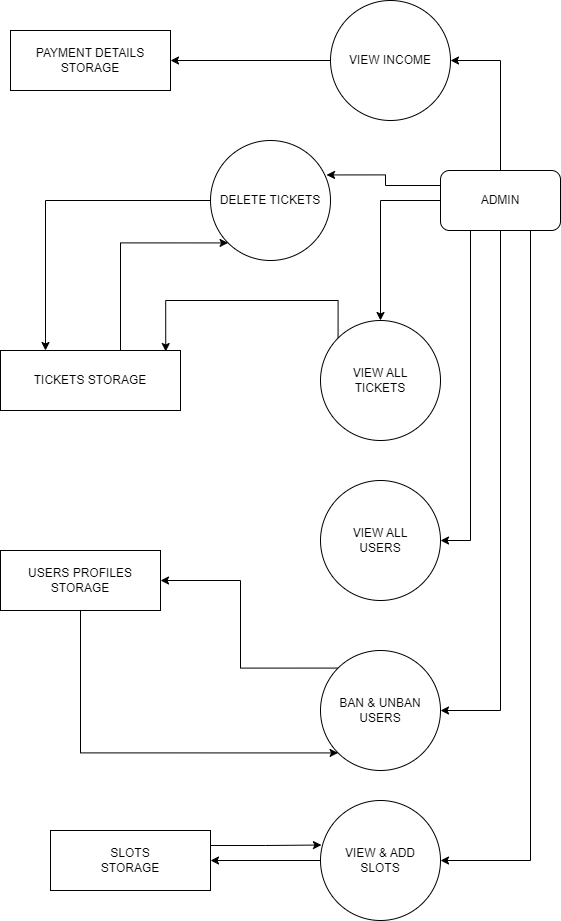

The diagram above was exported from draw.io. Its source (the exported page's mxGraphModel, read from the mxfile embedded in the PNG):
<mxGraphModel dx="959" dy="1077" grid="1" gridSize="10" guides="1" tooltips="1" connect="1" arrows="1" fold="1" page="1" pageScale="1" pageWidth="850" pageHeight="1100" math="0" shadow="0">
  <root>
    <mxCell id="0" />
    <mxCell id="1" parent="0" />
    <mxCell id="z1gjFloiTqq6CkgWENxw-108" style="edgeStyle=orthogonalEdgeStyle;rounded=0;orthogonalLoop=1;jettySize=auto;html=1;entryX=0.25;entryY=0;entryDx=0;entryDy=0;" edge="1" parent="1" source="z1gjFloiTqq6CkgWENxw-87" target="z1gjFloiTqq6CkgWENxw-93">
      <mxGeometry relative="1" as="geometry" />
    </mxCell>
    <mxCell id="z1gjFloiTqq6CkgWENxw-87" value="DELETE TICKETS" style="ellipse;whiteSpace=wrap;html=1;aspect=fixed;" vertex="1" parent="1">
      <mxGeometry x="340" y="280" width="120" height="120" as="geometry" />
    </mxCell>
    <mxCell id="z1gjFloiTqq6CkgWENxw-103" style="edgeStyle=orthogonalEdgeStyle;rounded=0;orthogonalLoop=1;jettySize=auto;html=1;exitX=0.75;exitY=1;exitDx=0;exitDy=0;entryX=1;entryY=0.5;entryDx=0;entryDy=0;" edge="1" parent="1" source="z1gjFloiTqq6CkgWENxw-88" target="z1gjFloiTqq6CkgWENxw-92">
      <mxGeometry relative="1" as="geometry" />
    </mxCell>
    <mxCell id="z1gjFloiTqq6CkgWENxw-104" style="edgeStyle=orthogonalEdgeStyle;rounded=0;orthogonalLoop=1;jettySize=auto;html=1;exitX=0.5;exitY=1;exitDx=0;exitDy=0;entryX=1;entryY=0.5;entryDx=0;entryDy=0;" edge="1" parent="1" source="z1gjFloiTqq6CkgWENxw-88" target="z1gjFloiTqq6CkgWENxw-91">
      <mxGeometry relative="1" as="geometry" />
    </mxCell>
    <mxCell id="z1gjFloiTqq6CkgWENxw-105" style="edgeStyle=orthogonalEdgeStyle;rounded=0;orthogonalLoop=1;jettySize=auto;html=1;exitX=0.25;exitY=1;exitDx=0;exitDy=0;entryX=1;entryY=0.5;entryDx=0;entryDy=0;" edge="1" parent="1" source="z1gjFloiTqq6CkgWENxw-88" target="z1gjFloiTqq6CkgWENxw-90">
      <mxGeometry relative="1" as="geometry" />
    </mxCell>
    <mxCell id="z1gjFloiTqq6CkgWENxw-106" style="edgeStyle=orthogonalEdgeStyle;rounded=0;orthogonalLoop=1;jettySize=auto;html=1;exitX=0;exitY=0.5;exitDx=0;exitDy=0;" edge="1" parent="1" source="z1gjFloiTqq6CkgWENxw-88" target="z1gjFloiTqq6CkgWENxw-89">
      <mxGeometry relative="1" as="geometry" />
    </mxCell>
    <mxCell id="z1gjFloiTqq6CkgWENxw-112" style="edgeStyle=orthogonalEdgeStyle;rounded=0;orthogonalLoop=1;jettySize=auto;html=1;entryX=1;entryY=0.5;entryDx=0;entryDy=0;" edge="1" parent="1" source="z1gjFloiTqq6CkgWENxw-88" target="z1gjFloiTqq6CkgWENxw-96">
      <mxGeometry relative="1" as="geometry" />
    </mxCell>
    <mxCell id="z1gjFloiTqq6CkgWENxw-88" value="ADMIN" style="rounded=1;whiteSpace=wrap;html=1;" vertex="1" parent="1">
      <mxGeometry x="570" y="310" width="120" height="60" as="geometry" />
    </mxCell>
    <mxCell id="z1gjFloiTqq6CkgWENxw-89" value="VIEW ALL &lt;br&gt;TICKETS" style="ellipse;whiteSpace=wrap;html=1;aspect=fixed;" vertex="1" parent="1">
      <mxGeometry x="450" y="460" width="120" height="120" as="geometry" />
    </mxCell>
    <mxCell id="z1gjFloiTqq6CkgWENxw-90" value="VIEW ALL &lt;br&gt;USERS" style="ellipse;whiteSpace=wrap;html=1;aspect=fixed;" vertex="1" parent="1">
      <mxGeometry x="450" y="620" width="120" height="120" as="geometry" />
    </mxCell>
    <mxCell id="z1gjFloiTqq6CkgWENxw-98" style="edgeStyle=orthogonalEdgeStyle;rounded=0;orthogonalLoop=1;jettySize=auto;html=1;exitX=0;exitY=0;exitDx=0;exitDy=0;entryX=1;entryY=0.5;entryDx=0;entryDy=0;" edge="1" parent="1" source="z1gjFloiTqq6CkgWENxw-91" target="z1gjFloiTqq6CkgWENxw-94">
      <mxGeometry relative="1" as="geometry" />
    </mxCell>
    <mxCell id="z1gjFloiTqq6CkgWENxw-91" value="BAN &amp;amp; UNBAN&lt;br&gt;USERS" style="ellipse;whiteSpace=wrap;html=1;aspect=fixed;" vertex="1" parent="1">
      <mxGeometry x="450" y="790" width="120" height="120" as="geometry" />
    </mxCell>
    <mxCell id="z1gjFloiTqq6CkgWENxw-100" style="edgeStyle=orthogonalEdgeStyle;rounded=0;orthogonalLoop=1;jettySize=auto;html=1;" edge="1" parent="1" source="z1gjFloiTqq6CkgWENxw-92" target="z1gjFloiTqq6CkgWENxw-95">
      <mxGeometry relative="1" as="geometry" />
    </mxCell>
    <mxCell id="z1gjFloiTqq6CkgWENxw-92" value="VIEW &amp;amp; ADD &lt;br&gt;SLOTS" style="ellipse;whiteSpace=wrap;html=1;aspect=fixed;" vertex="1" parent="1">
      <mxGeometry x="450" y="940" width="120" height="120" as="geometry" />
    </mxCell>
    <mxCell id="z1gjFloiTqq6CkgWENxw-109" style="edgeStyle=orthogonalEdgeStyle;rounded=0;orthogonalLoop=1;jettySize=auto;html=1;exitX=0.75;exitY=0;exitDx=0;exitDy=0;entryX=0;entryY=1;entryDx=0;entryDy=0;" edge="1" parent="1" source="z1gjFloiTqq6CkgWENxw-93" target="z1gjFloiTqq6CkgWENxw-87">
      <mxGeometry relative="1" as="geometry">
        <Array as="points">
          <mxPoint x="250" y="382" />
        </Array>
      </mxGeometry>
    </mxCell>
    <mxCell id="z1gjFloiTqq6CkgWENxw-93" value="TICKETS STORAGE" style="rounded=0;whiteSpace=wrap;html=1;" vertex="1" parent="1">
      <mxGeometry x="130" y="490" width="180" height="60" as="geometry" />
    </mxCell>
    <mxCell id="z1gjFloiTqq6CkgWENxw-99" style="edgeStyle=orthogonalEdgeStyle;rounded=0;orthogonalLoop=1;jettySize=auto;html=1;exitX=0.5;exitY=1;exitDx=0;exitDy=0;entryX=0;entryY=1;entryDx=0;entryDy=0;" edge="1" parent="1" source="z1gjFloiTqq6CkgWENxw-94" target="z1gjFloiTqq6CkgWENxw-91">
      <mxGeometry relative="1" as="geometry">
        <Array as="points">
          <mxPoint x="210" y="892" />
        </Array>
      </mxGeometry>
    </mxCell>
    <mxCell id="z1gjFloiTqq6CkgWENxw-94" value="USERS PROFILES STORAGE" style="rounded=0;whiteSpace=wrap;html=1;" vertex="1" parent="1">
      <mxGeometry x="130" y="690" width="160" height="60" as="geometry" />
    </mxCell>
    <mxCell id="z1gjFloiTqq6CkgWENxw-95" value="SLOTS &lt;br&gt;STORAGE" style="rounded=0;whiteSpace=wrap;html=1;" vertex="1" parent="1">
      <mxGeometry x="180" y="970" width="160" height="60" as="geometry" />
    </mxCell>
    <mxCell id="z1gjFloiTqq6CkgWENxw-113" style="edgeStyle=orthogonalEdgeStyle;rounded=0;orthogonalLoop=1;jettySize=auto;html=1;" edge="1" parent="1" source="z1gjFloiTqq6CkgWENxw-96" target="z1gjFloiTqq6CkgWENxw-97">
      <mxGeometry relative="1" as="geometry" />
    </mxCell>
    <mxCell id="z1gjFloiTqq6CkgWENxw-96" value="VIEW INCOME" style="ellipse;whiteSpace=wrap;html=1;aspect=fixed;" vertex="1" parent="1">
      <mxGeometry x="460" y="140" width="120" height="120" as="geometry" />
    </mxCell>
    <mxCell id="z1gjFloiTqq6CkgWENxw-97" value="PAYMENT DETAILS STORAGE" style="rounded=0;whiteSpace=wrap;html=1;" vertex="1" parent="1">
      <mxGeometry x="140" y="170" width="160" height="60" as="geometry" />
    </mxCell>
    <mxCell id="z1gjFloiTqq6CkgWENxw-102" style="edgeStyle=orthogonalEdgeStyle;rounded=0;orthogonalLoop=1;jettySize=auto;html=1;exitX=1;exitY=0.25;exitDx=0;exitDy=0;entryX=0.008;entryY=0.371;entryDx=0;entryDy=0;entryPerimeter=0;" edge="1" parent="1" source="z1gjFloiTqq6CkgWENxw-95" target="z1gjFloiTqq6CkgWENxw-92">
      <mxGeometry relative="1" as="geometry" />
    </mxCell>
    <mxCell id="z1gjFloiTqq6CkgWENxw-107" style="edgeStyle=orthogonalEdgeStyle;rounded=0;orthogonalLoop=1;jettySize=auto;html=1;exitX=0;exitY=0.25;exitDx=0;exitDy=0;entryX=0.967;entryY=0.287;entryDx=0;entryDy=0;entryPerimeter=0;" edge="1" parent="1" source="z1gjFloiTqq6CkgWENxw-88" target="z1gjFloiTqq6CkgWENxw-87">
      <mxGeometry relative="1" as="geometry" />
    </mxCell>
    <mxCell id="z1gjFloiTqq6CkgWENxw-111" style="edgeStyle=orthogonalEdgeStyle;rounded=0;orthogonalLoop=1;jettySize=auto;html=1;exitX=0;exitY=0;exitDx=0;exitDy=0;entryX=0.918;entryY=0.017;entryDx=0;entryDy=0;entryPerimeter=0;" edge="1" parent="1" source="z1gjFloiTqq6CkgWENxw-89" target="z1gjFloiTqq6CkgWENxw-93">
      <mxGeometry relative="1" as="geometry">
        <Array as="points">
          <mxPoint x="468" y="440" />
          <mxPoint x="295" y="440" />
        </Array>
      </mxGeometry>
    </mxCell>
  </root>
</mxGraphModel>